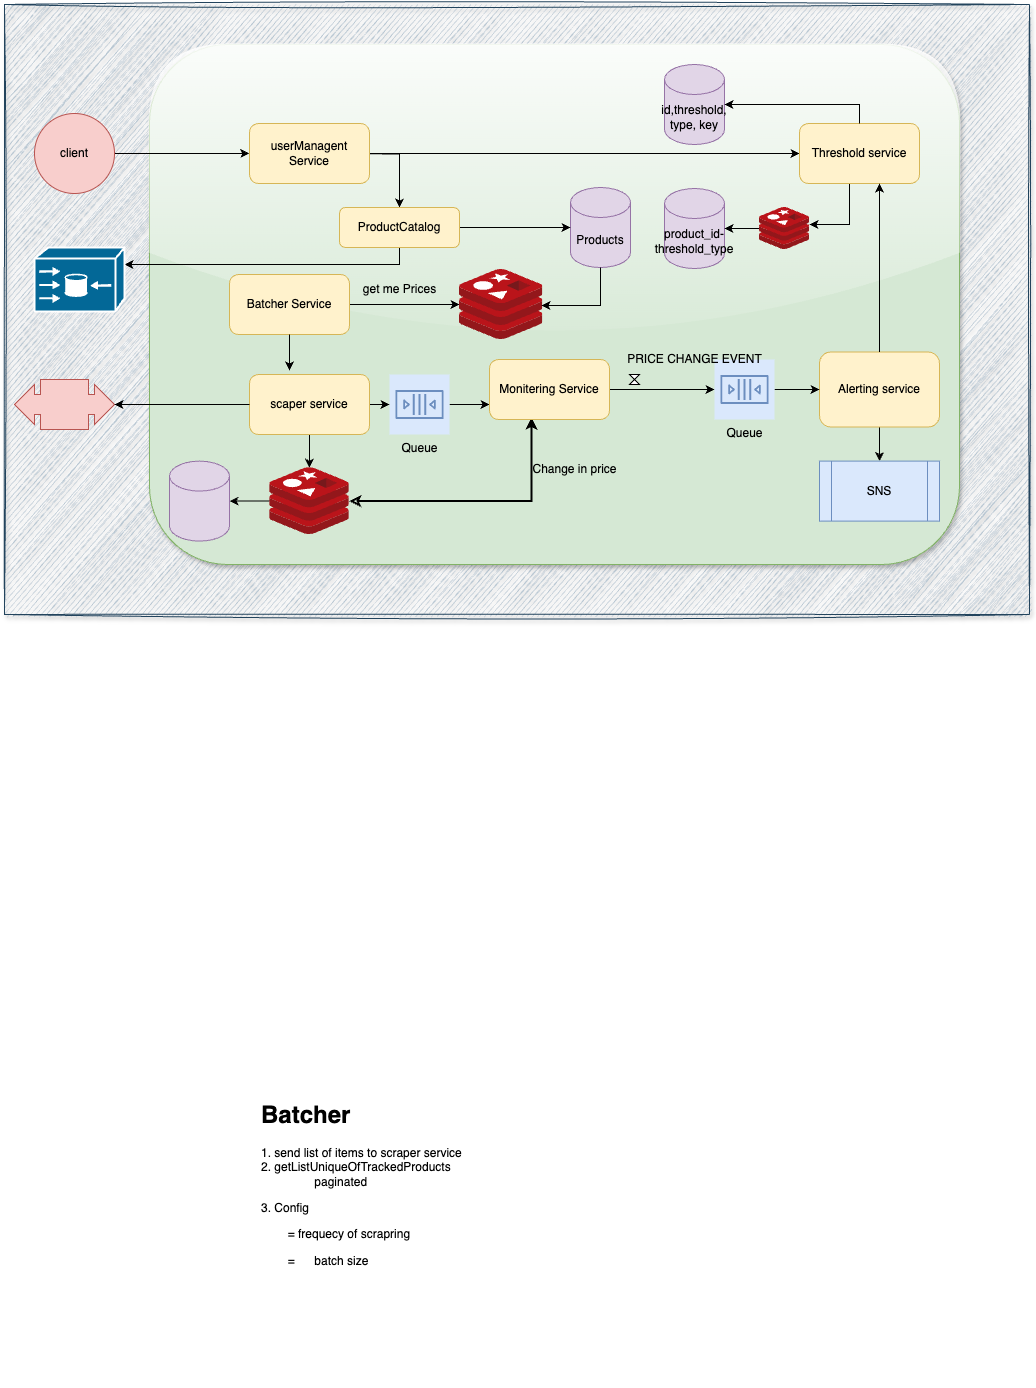

The diagram above was exported from draw.io. Its source (the exported page's mxGraphModel, read from the mxfile embedded in the PNG):
<mxGraphModel dx="1804" dy="605" grid="1" gridSize="10" guides="1" tooltips="1" connect="1" arrows="1" fold="1" page="1" pageScale="1" pageWidth="850" pageHeight="1100" background="none" math="0" shadow="0">
  <root>
    <mxCell id="0" />
    <mxCell id="1" parent="0" />
    <mxCell id="4_Jqe09v0klIxfkkzU7g-52" value="" style="rounded=0;whiteSpace=wrap;html=1;fillColor=#bac8d3;strokeColor=#23445d;glass=0;sketch=1;curveFitting=1;jiggle=2;shadow=1;" vertex="1" parent="1">
      <mxGeometry x="-155" y="30" width="1025" height="610" as="geometry" />
    </mxCell>
    <mxCell id="4_Jqe09v0klIxfkkzU7g-16" value="" style="rounded=1;whiteSpace=wrap;html=1;fillColor=#d5e8d4;strokeColor=#82b366;glass=1;shadow=1;" vertex="1" parent="1">
      <mxGeometry x="-10" y="70" width="810" height="520" as="geometry" />
    </mxCell>
    <mxCell id="FZ_0kPbUyd-gvMGBNZND-3" style="edgeStyle=orthogonalEdgeStyle;rounded=0;orthogonalLoop=1;jettySize=auto;html=1;entryX=0;entryY=0.5;entryDx=0;entryDy=0;" parent="1" source="FZ_0kPbUyd-gvMGBNZND-2" edge="1">
      <mxGeometry relative="1" as="geometry">
        <mxPoint x="89.75999999999999" y="179" as="targetPoint" />
      </mxGeometry>
    </mxCell>
    <mxCell id="FZ_0kPbUyd-gvMGBNZND-2" value="client" style="ellipse;whiteSpace=wrap;html=1;aspect=fixed;fillColor=#f8cecc;strokeColor=#b85450;" parent="1" vertex="1">
      <mxGeometry x="-125" y="139" width="80" height="80" as="geometry" />
    </mxCell>
    <mxCell id="4_Jqe09v0klIxfkkzU7g-35" style="edgeStyle=orthogonalEdgeStyle;rounded=0;orthogonalLoop=1;jettySize=auto;html=1;" edge="1" parent="1" target="4_Jqe09v0klIxfkkzU7g-33">
      <mxGeometry relative="1" as="geometry">
        <mxPoint x="169.76" y="179" as="sourcePoint" />
      </mxGeometry>
    </mxCell>
    <mxCell id="4_Jqe09v0klIxfkkzU7g-43" style="edgeStyle=orthogonalEdgeStyle;rounded=0;orthogonalLoop=1;jettySize=auto;html=1;entryX=0;entryY=0.5;entryDx=0;entryDy=0;exitX=1;exitY=0.5;exitDx=0;exitDy=0;" edge="1" parent="1" source="4_Jqe09v0klIxfkkzU7g-49" target="FZ_0kPbUyd-gvMGBNZND-67">
      <mxGeometry relative="1" as="geometry">
        <mxPoint x="169.76" y="179" as="sourcePoint" />
      </mxGeometry>
    </mxCell>
    <mxCell id="FZ_0kPbUyd-gvMGBNZND-35" style="edgeStyle=orthogonalEdgeStyle;rounded=0;orthogonalLoop=1;jettySize=auto;html=1;" parent="1" source="FZ_0kPbUyd-gvMGBNZND-7" target="FZ_0kPbUyd-gvMGBNZND-34" edge="1">
      <mxGeometry relative="1" as="geometry" />
    </mxCell>
    <mxCell id="4_Jqe09v0klIxfkkzU7g-26" value="" style="edgeStyle=orthogonalEdgeStyle;rounded=0;orthogonalLoop=1;jettySize=auto;html=1;" edge="1" parent="1" source="FZ_0kPbUyd-gvMGBNZND-7" target="4_Jqe09v0klIxfkkzU7g-21">
      <mxGeometry relative="1" as="geometry" />
    </mxCell>
    <mxCell id="FZ_0kPbUyd-gvMGBNZND-7" value="scaper service" style="rounded=1;whiteSpace=wrap;html=1;fillColor=#fff2cc;strokeColor=#d6b656;" parent="1" vertex="1">
      <mxGeometry x="90" y="400" width="120" height="60" as="geometry" />
    </mxCell>
    <mxCell id="FZ_0kPbUyd-gvMGBNZND-42" style="edgeStyle=orthogonalEdgeStyle;rounded=0;orthogonalLoop=1;jettySize=auto;html=1;" parent="1" source="FZ_0kPbUyd-gvMGBNZND-10" target="FZ_0kPbUyd-gvMGBNZND-39" edge="1">
      <mxGeometry relative="1" as="geometry" />
    </mxCell>
    <mxCell id="FZ_0kPbUyd-gvMGBNZND-11" value="Products" style="shape=cylinder3;whiteSpace=wrap;html=1;boundedLbl=1;backgroundOutline=1;size=15;fillColor=#e1d5e7;strokeColor=#9673a6;" parent="1" vertex="1">
      <mxGeometry x="411" y="213" width="60" height="80" as="geometry" />
    </mxCell>
    <mxCell id="FZ_0kPbUyd-gvMGBNZND-18" value="get me Prices" style="text;html=1;align=center;verticalAlign=middle;resizable=0;points=[];autosize=1;strokeColor=none;fillColor=none;" parent="1" vertex="1">
      <mxGeometry x="190" y="300" width="100" height="30" as="geometry" />
    </mxCell>
    <mxCell id="4_Jqe09v0klIxfkkzU7g-53" value="" style="edgeStyle=orthogonalEdgeStyle;rounded=0;orthogonalLoop=1;jettySize=auto;html=1;" edge="1" parent="1" source="FZ_0kPbUyd-gvMGBNZND-28" target="FZ_0kPbUyd-gvMGBNZND-29">
      <mxGeometry relative="1" as="geometry" />
    </mxCell>
    <mxCell id="FZ_0kPbUyd-gvMGBNZND-28" value="Alerting service" style="rounded=1;whiteSpace=wrap;html=1;fillColor=#fff2cc;strokeColor=#d6b656;" parent="1" vertex="1">
      <mxGeometry x="660" y="377.5" width="120" height="75" as="geometry" />
    </mxCell>
    <mxCell id="FZ_0kPbUyd-gvMGBNZND-29" value="SNS" style="shape=process;whiteSpace=wrap;html=1;backgroundOutline=1;fillColor=#dae8fc;strokeColor=#6c8ebf;" parent="1" vertex="1">
      <mxGeometry x="660" y="486.6" width="120" height="60" as="geometry" />
    </mxCell>
    <mxCell id="FZ_0kPbUyd-gvMGBNZND-33" value="Change in price" style="text;html=1;align=center;verticalAlign=middle;resizable=0;points=[];autosize=1;strokeColor=none;fillColor=none;" parent="1" vertex="1">
      <mxGeometry x="360" y="480" width="110" height="30" as="geometry" />
    </mxCell>
    <mxCell id="FZ_0kPbUyd-gvMGBNZND-36" style="edgeStyle=orthogonalEdgeStyle;rounded=0;orthogonalLoop=1;jettySize=auto;html=1;entryX=0;entryY=0.75;entryDx=0;entryDy=0;" parent="1" source="FZ_0kPbUyd-gvMGBNZND-34" target="FZ_0kPbUyd-gvMGBNZND-10" edge="1">
      <mxGeometry relative="1" as="geometry" />
    </mxCell>
    <mxCell id="FZ_0kPbUyd-gvMGBNZND-34" value="Queue" style="sketch=0;outlineConnect=0;strokeColor=#6c8ebf;fillColor=#dae8fc;dashed=0;verticalLabelPosition=bottom;verticalAlign=top;align=center;html=1;fontSize=12;fontStyle=0;aspect=fixed;shape=mxgraph.aws4.resourceIcon;resIcon=mxgraph.aws4.queue;" parent="1" vertex="1">
      <mxGeometry x="230" y="400" width="60" height="60" as="geometry" />
    </mxCell>
    <mxCell id="FZ_0kPbUyd-gvMGBNZND-38" value="" style="shape=collate;html=1;" parent="1" vertex="1">
      <mxGeometry x="470" y="400" width="10" height="10" as="geometry" />
    </mxCell>
    <mxCell id="FZ_0kPbUyd-gvMGBNZND-41" style="edgeStyle=orthogonalEdgeStyle;rounded=0;orthogonalLoop=1;jettySize=auto;html=1;" parent="1" source="FZ_0kPbUyd-gvMGBNZND-39" target="FZ_0kPbUyd-gvMGBNZND-28" edge="1">
      <mxGeometry relative="1" as="geometry" />
    </mxCell>
    <mxCell id="FZ_0kPbUyd-gvMGBNZND-39" value="Queue" style="sketch=0;outlineConnect=0;strokeColor=#6c8ebf;fillColor=#dae8fc;dashed=0;verticalLabelPosition=bottom;verticalAlign=top;align=center;html=1;fontSize=12;fontStyle=0;aspect=fixed;shape=mxgraph.aws4.resourceIcon;resIcon=mxgraph.aws4.queue;" parent="1" vertex="1">
      <mxGeometry x="555" y="385" width="60" height="60" as="geometry" />
    </mxCell>
    <mxCell id="FZ_0kPbUyd-gvMGBNZND-43" value="PRICE CHANGE EVENT" style="text;html=1;align=center;verticalAlign=middle;resizable=0;points=[];autosize=1;strokeColor=none;fillColor=none;" parent="1" vertex="1">
      <mxGeometry x="455" y="370" width="160" height="30" as="geometry" />
    </mxCell>
    <mxCell id="4_Jqe09v0klIxfkkzU7g-51" style="edgeStyle=orthogonalEdgeStyle;rounded=0;orthogonalLoop=1;jettySize=auto;html=1;" edge="1" parent="1" source="FZ_0kPbUyd-gvMGBNZND-94" target="4_Jqe09v0klIxfkkzU7g-32">
      <mxGeometry relative="1" as="geometry" />
    </mxCell>
    <mxCell id="FZ_0kPbUyd-gvMGBNZND-94" value="Batcher Service" style="rounded=1;whiteSpace=wrap;html=1;fillColor=#fff2cc;strokeColor=#d6b656;" parent="1" vertex="1">
      <mxGeometry x="70" y="300" width="120" height="60" as="geometry" />
    </mxCell>
    <mxCell id="FZ_0kPbUyd-gvMGBNZND-95" value="&lt;h1 style=&quot;margin-top: 0px;&quot;&gt;Batcher&lt;/h1&gt;&lt;p&gt;1. send list of items to scraper service&lt;br&gt;2. getListUniqueOfTrackedProducts&lt;span style=&quot;background-color: initial; white-space: pre;&quot;&gt;&#09;&lt;/span&gt;&lt;span style=&quot;background-color: initial; white-space: pre;&quot;&gt;&#09;&lt;/span&gt;&lt;span style=&quot;background-color: initial;&quot;&gt;- &lt;span style=&quot;white-space: pre;&quot;&gt;&#09;&lt;/span&gt;&lt;span style=&quot;white-space: pre;&quot;&gt;&#09;&lt;/span&gt;paginated&lt;/span&gt;&lt;/p&gt;&lt;p&gt;3. Config&lt;/p&gt;&lt;p&gt;&lt;span style=&quot;white-space: pre;&quot;&gt;&#09;&lt;/span&gt;= frequecy of scrapring&lt;br&gt;&lt;/p&gt;&lt;p&gt;&lt;span style=&quot;white-space: pre;&quot;&gt;&#09;&lt;/span&gt;=&lt;span style=&quot;white-space: pre;&quot;&gt;&#09;&lt;/span&gt;batch size&lt;br&gt;&lt;/p&gt;" style="text;html=1;whiteSpace=wrap;overflow=hidden;rounded=0;" parent="1" vertex="1">
      <mxGeometry x="100" y="1120" width="210" height="290" as="geometry" />
    </mxCell>
    <mxCell id="4_Jqe09v0klIxfkkzU7g-4" style="edgeStyle=orthogonalEdgeStyle;rounded=0;orthogonalLoop=1;jettySize=auto;html=1;entryX=0.333;entryY=-0.067;entryDx=0;entryDy=0;entryPerimeter=0;" edge="1" parent="1" source="FZ_0kPbUyd-gvMGBNZND-94" target="FZ_0kPbUyd-gvMGBNZND-7">
      <mxGeometry relative="1" as="geometry" />
    </mxCell>
    <mxCell id="4_Jqe09v0klIxfkkzU7g-6" value="product_id-threshold_type" style="shape=cylinder3;whiteSpace=wrap;html=1;boundedLbl=1;backgroundOutline=1;size=15;fillColor=#e1d5e7;strokeColor=#9673a6;" vertex="1" parent="1">
      <mxGeometry x="505" y="214" width="60" height="80" as="geometry" />
    </mxCell>
    <mxCell id="4_Jqe09v0klIxfkkzU7g-47" style="edgeStyle=orthogonalEdgeStyle;rounded=0;orthogonalLoop=1;jettySize=auto;html=1;" edge="1" parent="1" source="FZ_0kPbUyd-gvMGBNZND-67" target="4_Jqe09v0klIxfkkzU7g-45">
      <mxGeometry relative="1" as="geometry">
        <Array as="points">
          <mxPoint x="690" y="250" />
        </Array>
      </mxGeometry>
    </mxCell>
    <mxCell id="FZ_0kPbUyd-gvMGBNZND-67" value="Threshold service" style="rounded=1;whiteSpace=wrap;html=1;fillColor=#fff2cc;strokeColor=#d6b656;" parent="1" vertex="1">
      <mxGeometry x="640" y="149" width="120" height="60" as="geometry" />
    </mxCell>
    <mxCell id="4_Jqe09v0klIxfkkzU7g-12" value="" style="html=1;shadow=0;dashed=0;align=center;verticalAlign=middle;shape=mxgraph.arrows2.calloutDoubleArrow;dy=10;dx=20;notch=24;arrowHead=10;fillColor=#f8cecc;strokeColor=#b85450;" vertex="1" parent="1">
      <mxGeometry x="-145" y="405" width="100" height="50" as="geometry" />
    </mxCell>
    <mxCell id="4_Jqe09v0klIxfkkzU7g-13" style="edgeStyle=orthogonalEdgeStyle;rounded=0;orthogonalLoop=1;jettySize=auto;html=1;entryX=1;entryY=0.5;entryDx=0;entryDy=0;entryPerimeter=0;" edge="1" parent="1" source="FZ_0kPbUyd-gvMGBNZND-7" target="4_Jqe09v0klIxfkkzU7g-12">
      <mxGeometry relative="1" as="geometry" />
    </mxCell>
    <mxCell id="4_Jqe09v0klIxfkkzU7g-36" value="" style="edgeStyle=orthogonalEdgeStyle;rounded=0;orthogonalLoop=1;jettySize=auto;html=1;" edge="1" parent="1" source="4_Jqe09v0klIxfkkzU7g-21" target="4_Jqe09v0klIxfkkzU7g-23">
      <mxGeometry relative="1" as="geometry" />
    </mxCell>
    <mxCell id="4_Jqe09v0klIxfkkzU7g-21" value="" style="image;sketch=0;aspect=fixed;html=1;points=[];align=center;fontSize=12;image=img/lib/mscae/Cache_Redis_Product.svg;" vertex="1" parent="1">
      <mxGeometry x="110.24" y="493.20000000000005" width="79.52" height="66.8" as="geometry" />
    </mxCell>
    <mxCell id="4_Jqe09v0klIxfkkzU7g-23" value="" style="shape=cylinder3;whiteSpace=wrap;html=1;boundedLbl=1;backgroundOutline=1;size=15;fillColor=#e1d5e7;strokeColor=#9673a6;" vertex="1" parent="1">
      <mxGeometry x="10" y="486.6" width="60" height="80" as="geometry" />
    </mxCell>
    <mxCell id="4_Jqe09v0klIxfkkzU7g-27" style="edgeStyle=orthogonalEdgeStyle;rounded=0;orthogonalLoop=1;jettySize=auto;html=1;entryX=0.35;entryY=0.967;entryDx=0;entryDy=0;entryPerimeter=0;strokeWidth=2;startArrow=classic;startFill=0;" edge="1" parent="1" source="4_Jqe09v0klIxfkkzU7g-21" target="FZ_0kPbUyd-gvMGBNZND-10">
      <mxGeometry relative="1" as="geometry" />
    </mxCell>
    <mxCell id="FZ_0kPbUyd-gvMGBNZND-10" value="Monitering Service" style="rounded=1;whiteSpace=wrap;html=1;fillColor=#fff2cc;strokeColor=#d6b656;" parent="1" vertex="1">
      <mxGeometry x="330" y="385" width="120" height="60" as="geometry" />
    </mxCell>
    <mxCell id="4_Jqe09v0klIxfkkzU7g-38" style="edgeStyle=orthogonalEdgeStyle;rounded=0;orthogonalLoop=1;jettySize=auto;html=1;" edge="1" parent="1" source="4_Jqe09v0klIxfkkzU7g-33" target="4_Jqe09v0klIxfkkzU7g-37">
      <mxGeometry relative="1" as="geometry">
        <Array as="points">
          <mxPoint x="50" y="290" />
          <mxPoint x="50" y="290" />
        </Array>
      </mxGeometry>
    </mxCell>
    <mxCell id="4_Jqe09v0klIxfkkzU7g-42" value="" style="edgeStyle=orthogonalEdgeStyle;rounded=0;orthogonalLoop=1;jettySize=auto;html=1;" edge="1" parent="1" source="4_Jqe09v0klIxfkkzU7g-33" target="FZ_0kPbUyd-gvMGBNZND-11">
      <mxGeometry relative="1" as="geometry" />
    </mxCell>
    <mxCell id="4_Jqe09v0klIxfkkzU7g-33" value="ProductCatalog" style="rounded=1;whiteSpace=wrap;html=1;fillColor=#fff2cc;strokeColor=#d6b656;" vertex="1" parent="1">
      <mxGeometry x="179.99999999999997" y="233" width="120" height="40" as="geometry" />
    </mxCell>
    <mxCell id="4_Jqe09v0klIxfkkzU7g-37" value="" style="shape=mxgraph.cisco.directors.content_engine_(cache_director);html=1;pointerEvents=1;dashed=0;fillColor=#036897;strokeColor=#ffffff;strokeWidth=2;verticalLabelPosition=bottom;verticalAlign=top;align=center;outlineConnect=0;" vertex="1" parent="1">
      <mxGeometry x="-125" y="273" width="90" height="64" as="geometry" />
    </mxCell>
    <mxCell id="4_Jqe09v0klIxfkkzU7g-32" value="" style="image;sketch=0;aspect=fixed;html=1;points=[];align=center;fontSize=12;image=img/lib/mscae/Cache_Redis_Product.svg;" vertex="1" parent="1">
      <mxGeometry x="300" y="295" width="83.32" height="70" as="geometry" />
    </mxCell>
    <mxCell id="4_Jqe09v0klIxfkkzU7g-44" style="edgeStyle=orthogonalEdgeStyle;rounded=0;orthogonalLoop=1;jettySize=auto;html=1;entryX=0.984;entryY=0.514;entryDx=0;entryDy=0;entryPerimeter=0;" edge="1" parent="1" source="FZ_0kPbUyd-gvMGBNZND-11" target="4_Jqe09v0klIxfkkzU7g-32">
      <mxGeometry relative="1" as="geometry">
        <Array as="points">
          <mxPoint x="441" y="331" />
        </Array>
      </mxGeometry>
    </mxCell>
    <mxCell id="4_Jqe09v0klIxfkkzU7g-46" value="" style="edgeStyle=orthogonalEdgeStyle;rounded=0;orthogonalLoop=1;jettySize=auto;html=1;" edge="1" parent="1" source="4_Jqe09v0klIxfkkzU7g-45" target="4_Jqe09v0klIxfkkzU7g-6">
      <mxGeometry relative="1" as="geometry" />
    </mxCell>
    <mxCell id="4_Jqe09v0klIxfkkzU7g-45" value="" style="image;sketch=0;aspect=fixed;html=1;points=[];align=center;fontSize=12;image=img/lib/mscae/Cache_Redis_Product.svg;" vertex="1" parent="1">
      <mxGeometry x="600" y="233" width="50" height="42" as="geometry" />
    </mxCell>
    <mxCell id="4_Jqe09v0klIxfkkzU7g-48" style="edgeStyle=orthogonalEdgeStyle;rounded=0;orthogonalLoop=1;jettySize=auto;html=1;entryX=0.667;entryY=1;entryDx=0;entryDy=0;entryPerimeter=0;" edge="1" parent="1" source="FZ_0kPbUyd-gvMGBNZND-28" target="FZ_0kPbUyd-gvMGBNZND-67">
      <mxGeometry relative="1" as="geometry" />
    </mxCell>
    <mxCell id="4_Jqe09v0klIxfkkzU7g-49" value="userManagent Service" style="rounded=1;whiteSpace=wrap;html=1;fillColor=#fff2cc;strokeColor=#d6b656;" vertex="1" parent="1">
      <mxGeometry x="90" y="149" width="120" height="60" as="geometry" />
    </mxCell>
    <mxCell id="4_Jqe09v0klIxfkkzU7g-54" value="id,threshold, type, key" style="shape=cylinder3;whiteSpace=wrap;html=1;boundedLbl=1;backgroundOutline=1;size=15;fillColor=#e1d5e7;strokeColor=#9673a6;" vertex="1" parent="1">
      <mxGeometry x="505" y="90" width="60" height="80" as="geometry" />
    </mxCell>
    <mxCell id="4_Jqe09v0klIxfkkzU7g-55" style="edgeStyle=orthogonalEdgeStyle;rounded=0;orthogonalLoop=1;jettySize=auto;html=1;entryX=1;entryY=0.5;entryDx=0;entryDy=0;entryPerimeter=0;" edge="1" parent="1" source="FZ_0kPbUyd-gvMGBNZND-67" target="4_Jqe09v0klIxfkkzU7g-54">
      <mxGeometry relative="1" as="geometry">
        <Array as="points">
          <mxPoint x="700" y="130" />
        </Array>
      </mxGeometry>
    </mxCell>
  </root>
</mxGraphModel>